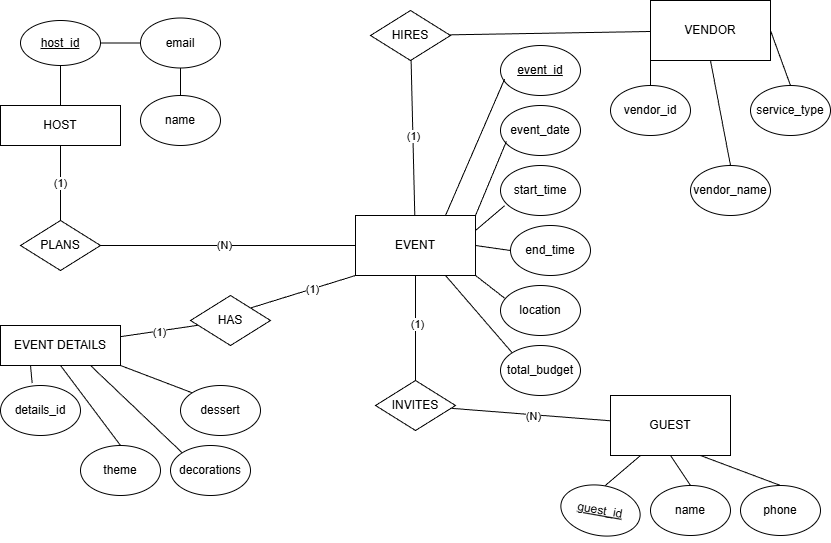

The diagram above was exported from draw.io. Its source (the exported page's mxGraphModel, read from the mxfile embedded in the PNG):
<mxGraphModel dx="517" dy="388" grid="1" gridSize="10" guides="1" tooltips="1" connect="1" arrows="1" fold="1" page="1" pageScale="1" pageWidth="850" pageHeight="1100" math="0" shadow="0">
  <root>
    <mxCell id="0" />
    <mxCell id="1" parent="0" />
    <mxCell id="92" style="edgeStyle=none;html=1;exitX=0.5;exitY=1;exitDx=0;exitDy=0;entryX=0.5;entryY=0;entryDx=0;entryDy=0;endArrow=none;endFill=0;" edge="1" parent="1" source="2" target="42">
      <mxGeometry relative="1" as="geometry" />
    </mxCell>
    <mxCell id="95" style="edgeStyle=none;html=1;exitX=0.75;exitY=1;exitDx=0;exitDy=0;entryX=0;entryY=0;entryDx=0;entryDy=0;endArrow=none;endFill=0;" edge="1" parent="1" source="2" target="43">
      <mxGeometry relative="1" as="geometry" />
    </mxCell>
    <mxCell id="96" style="edgeStyle=none;html=1;exitX=1;exitY=1;exitDx=0;exitDy=0;entryX=0;entryY=0;entryDx=0;entryDy=0;endArrow=none;endFill=0;" edge="1" parent="1" source="2" target="46">
      <mxGeometry relative="1" as="geometry" />
    </mxCell>
    <mxCell id="2" value="EVENT DETAILS" style="rounded=0;whiteSpace=wrap;html=1;" vertex="1" parent="1">
      <mxGeometry x="10" y="340" width="120" height="40" as="geometry" />
    </mxCell>
    <mxCell id="97" style="edgeStyle=none;html=1;exitX=0.25;exitY=1;exitDx=0;exitDy=0;entryX=0.5;entryY=0;entryDx=0;entryDy=0;endArrow=none;endFill=0;" edge="1" parent="1" source="3" target="53">
      <mxGeometry relative="1" as="geometry" />
    </mxCell>
    <mxCell id="99" style="edgeStyle=none;html=1;exitX=0.5;exitY=1;exitDx=0;exitDy=0;entryX=0.5;entryY=0;entryDx=0;entryDy=0;endArrow=none;endFill=0;" edge="1" parent="1" source="3" target="52">
      <mxGeometry relative="1" as="geometry" />
    </mxCell>
    <mxCell id="100" style="edgeStyle=none;html=1;exitX=0.75;exitY=1;exitDx=0;exitDy=0;entryX=0.5;entryY=0;entryDx=0;entryDy=0;endArrow=none;endFill=0;" edge="1" parent="1" source="3" target="51">
      <mxGeometry relative="1" as="geometry" />
    </mxCell>
    <mxCell id="3" value="GUEST" style="rounded=0;whiteSpace=wrap;html=1;" vertex="1" parent="1">
      <mxGeometry x="620" y="410" width="120" height="60" as="geometry" />
    </mxCell>
    <mxCell id="22" value="" style="edgeStyle=none;html=1;endArrow=none;endFill=0;" edge="1" parent="1" source="4" target="10">
      <mxGeometry relative="1" as="geometry" />
    </mxCell>
    <mxCell id="111" value="(1)" style="edgeLabel;html=1;align=center;verticalAlign=middle;resizable=0;points=[];" vertex="1" connectable="0" parent="22">
      <mxGeometry x="0.0284" relative="1" as="geometry">
        <mxPoint as="offset" />
      </mxGeometry>
    </mxCell>
    <mxCell id="35" style="edgeStyle=none;html=1;exitX=0;exitY=1;exitDx=0;exitDy=0;entryX=1;entryY=0;entryDx=0;entryDy=0;endArrow=none;endFill=0;" edge="1" parent="1" source="4" target="31">
      <mxGeometry relative="1" as="geometry" />
    </mxCell>
    <mxCell id="112" value="(1)" style="edgeLabel;html=1;align=center;verticalAlign=middle;resizable=0;points=[];" vertex="1" connectable="0" parent="35">
      <mxGeometry x="-0.1609" relative="1" as="geometry">
        <mxPoint as="offset" />
      </mxGeometry>
    </mxCell>
    <mxCell id="84" style="edgeStyle=none;html=1;exitX=1;exitY=0.5;exitDx=0;exitDy=0;entryX=0;entryY=0.5;entryDx=0;entryDy=0;endArrow=none;endFill=0;" edge="1" parent="1" source="4" target="56">
      <mxGeometry relative="1" as="geometry" />
    </mxCell>
    <mxCell id="87" style="edgeStyle=none;html=1;exitX=0.75;exitY=1;exitDx=0;exitDy=0;entryX=0;entryY=0;entryDx=0;entryDy=0;endArrow=none;endFill=0;" edge="1" parent="1" source="4" target="54">
      <mxGeometry relative="1" as="geometry" />
    </mxCell>
    <mxCell id="4" value="EVENT" style="rounded=0;whiteSpace=wrap;html=1;" vertex="1" parent="1">
      <mxGeometry x="365" y="230" width="120" height="60" as="geometry" />
    </mxCell>
    <mxCell id="18" value="" style="edgeStyle=none;html=1;endArrow=none;endFill=0;" edge="1" parent="1" source="5" target="7">
      <mxGeometry relative="1" as="geometry" />
    </mxCell>
    <mxCell id="109" value="(1)" style="edgeLabel;html=1;align=center;verticalAlign=middle;resizable=0;points=[];" vertex="1" connectable="0" parent="18">
      <mxGeometry x="0.0164" y="-1" relative="1" as="geometry">
        <mxPoint y="-1" as="offset" />
      </mxGeometry>
    </mxCell>
    <mxCell id="71" value="" style="edgeStyle=none;html=1;endArrow=none;endFill=0;" edge="1" parent="1" source="5" target="36">
      <mxGeometry relative="1" as="geometry" />
    </mxCell>
    <mxCell id="5" value="HOST" style="rounded=0;whiteSpace=wrap;html=1;" vertex="1" parent="1">
      <mxGeometry x="10" y="120" width="120" height="40" as="geometry" />
    </mxCell>
    <mxCell id="103" style="edgeStyle=none;html=1;exitX=0;exitY=1;exitDx=0;exitDy=0;entryX=0.5;entryY=0;entryDx=0;entryDy=0;endArrow=none;endFill=0;" edge="1" parent="1" source="6" target="45">
      <mxGeometry relative="1" as="geometry" />
    </mxCell>
    <mxCell id="105" style="edgeStyle=none;html=1;exitX=1;exitY=0.5;exitDx=0;exitDy=0;entryX=0.5;entryY=0;entryDx=0;entryDy=0;endArrow=none;endFill=0;" edge="1" parent="1" source="6" target="48">
      <mxGeometry relative="1" as="geometry" />
    </mxCell>
    <mxCell id="108" style="edgeStyle=none;html=1;exitX=0.5;exitY=1;exitDx=0;exitDy=0;entryX=0.5;entryY=0;entryDx=0;entryDy=0;endArrow=none;endFill=0;" edge="1" parent="1" source="6" target="47">
      <mxGeometry relative="1" as="geometry" />
    </mxCell>
    <mxCell id="6" value="VENDOR" style="rounded=0;whiteSpace=wrap;html=1;" vertex="1" parent="1">
      <mxGeometry x="660" y="15" width="120" height="60" as="geometry" />
    </mxCell>
    <mxCell id="19" value="" style="edgeStyle=none;html=1;endArrow=none;endFill=0;" edge="1" parent="1" source="7" target="4">
      <mxGeometry relative="1" as="geometry" />
    </mxCell>
    <mxCell id="113" value="(N)" style="edgeLabel;html=1;align=center;verticalAlign=middle;resizable=0;points=[];" vertex="1" connectable="0" parent="19">
      <mxGeometry x="-0.0362" y="1" relative="1" as="geometry">
        <mxPoint as="offset" />
      </mxGeometry>
    </mxCell>
    <mxCell id="7" value="PLANS" style="rhombus;whiteSpace=wrap;html=1;" vertex="1" parent="1">
      <mxGeometry x="30" y="235" width="80" height="50" as="geometry" />
    </mxCell>
    <mxCell id="21" value="" style="edgeStyle=none;html=1;endArrow=none;endFill=0;" edge="1" parent="1" source="10" target="6">
      <mxGeometry relative="1" as="geometry" />
    </mxCell>
    <mxCell id="10" value="HIRES" style="rhombus;whiteSpace=wrap;html=1;" vertex="1" parent="1">
      <mxGeometry x="380" y="25" width="80" height="50" as="geometry" />
    </mxCell>
    <mxCell id="29" value="" style="edgeStyle=none;html=1;endArrow=none;endFill=0;" edge="1" parent="1" source="23" target="3">
      <mxGeometry relative="1" as="geometry" />
    </mxCell>
    <mxCell id="114" value="(N)" style="edgeLabel;html=1;align=center;verticalAlign=middle;resizable=0;points=[];" vertex="1" connectable="0" parent="29">
      <mxGeometry x="0.042" y="-1" relative="1" as="geometry">
        <mxPoint x="-1" as="offset" />
      </mxGeometry>
    </mxCell>
    <mxCell id="30" value="" style="edgeStyle=none;html=1;endArrow=none;endFill=0;" edge="1" parent="1" source="23" target="4">
      <mxGeometry relative="1" as="geometry" />
    </mxCell>
    <mxCell id="110" value="(1)" style="edgeLabel;html=1;align=center;verticalAlign=middle;resizable=0;points=[];" vertex="1" connectable="0" parent="30">
      <mxGeometry x="0.0835" y="-1" relative="1" as="geometry">
        <mxPoint as="offset" />
      </mxGeometry>
    </mxCell>
    <mxCell id="23" value="INVITES" style="rhombus;whiteSpace=wrap;html=1;" vertex="1" parent="1">
      <mxGeometry x="385" y="395" width="80" height="50" as="geometry" />
    </mxCell>
    <mxCell id="32" value="" style="edgeStyle=none;html=1;endArrow=none;endFill=0;" edge="1" parent="1" source="31" target="2">
      <mxGeometry relative="1" as="geometry" />
    </mxCell>
    <mxCell id="117" value="(1)" style="edgeLabel;html=1;align=center;verticalAlign=middle;resizable=0;points=[];" vertex="1" connectable="0" parent="32">
      <mxGeometry x="0.0004" y="1" relative="1" as="geometry">
        <mxPoint x="-1" as="offset" />
      </mxGeometry>
    </mxCell>
    <mxCell id="31" value="HAS" style="rhombus;whiteSpace=wrap;html=1;" vertex="1" parent="1">
      <mxGeometry x="200" y="310" width="80" height="50" as="geometry" />
    </mxCell>
    <mxCell id="72" value="" style="edgeStyle=none;html=1;endArrow=none;endFill=0;" edge="1" parent="1" source="36" target="38">
      <mxGeometry relative="1" as="geometry" />
    </mxCell>
    <mxCell id="36" value="&lt;u&gt;host_id&lt;/u&gt;" style="ellipse;whiteSpace=wrap;html=1;" vertex="1" parent="1">
      <mxGeometry x="30" y="35" width="80" height="45" as="geometry" />
    </mxCell>
    <mxCell id="37" value="name" style="ellipse;whiteSpace=wrap;html=1;" vertex="1" parent="1">
      <mxGeometry x="150" y="110" width="80" height="50" as="geometry" />
    </mxCell>
    <mxCell id="74" value="" style="edgeStyle=none;html=1;endArrow=none;endFill=0;" edge="1" parent="1" source="38" target="37">
      <mxGeometry relative="1" as="geometry" />
    </mxCell>
    <mxCell id="38" value="email" style="ellipse;whiteSpace=wrap;html=1;" vertex="1" parent="1">
      <mxGeometry x="150" y="32.5" width="80" height="50" as="geometry" />
    </mxCell>
    <mxCell id="40" value="details_id" style="ellipse;whiteSpace=wrap;html=1;" vertex="1" parent="1">
      <mxGeometry x="10" y="400" width="80" height="50" as="geometry" />
    </mxCell>
    <mxCell id="42" value="theme" style="ellipse;whiteSpace=wrap;html=1;" vertex="1" parent="1">
      <mxGeometry x="90" y="460" width="80" height="50" as="geometry" />
    </mxCell>
    <mxCell id="43" value="decorations" style="ellipse;whiteSpace=wrap;html=1;" vertex="1" parent="1">
      <mxGeometry x="180" y="460" width="80" height="50" as="geometry" />
    </mxCell>
    <mxCell id="44" value="event_date" style="ellipse;whiteSpace=wrap;html=1;" vertex="1" parent="1">
      <mxGeometry x="510" y="120" width="80" height="50" as="geometry" />
    </mxCell>
    <mxCell id="45" value="vendor_id" style="ellipse;whiteSpace=wrap;html=1;" vertex="1" parent="1">
      <mxGeometry x="620" y="100" width="80" height="50" as="geometry" />
    </mxCell>
    <mxCell id="46" value="dessert" style="ellipse;whiteSpace=wrap;html=1;" vertex="1" parent="1">
      <mxGeometry x="190" y="400" width="80" height="50" as="geometry" />
    </mxCell>
    <mxCell id="47" value="vendor_name" style="ellipse;whiteSpace=wrap;html=1;" vertex="1" parent="1">
      <mxGeometry x="700" y="180" width="80" height="50" as="geometry" />
    </mxCell>
    <mxCell id="48" value="service_type" style="ellipse;whiteSpace=wrap;html=1;" vertex="1" parent="1">
      <mxGeometry x="760" y="100" width="80" height="50" as="geometry" />
    </mxCell>
    <mxCell id="51" value="phone" style="ellipse;whiteSpace=wrap;html=1;" vertex="1" parent="1">
      <mxGeometry x="750" y="500" width="80" height="50" as="geometry" />
    </mxCell>
    <mxCell id="52" value="name" style="ellipse;whiteSpace=wrap;html=1;" vertex="1" parent="1">
      <mxGeometry x="660" y="500" width="80" height="50" as="geometry" />
    </mxCell>
    <mxCell id="53" value="&lt;u&gt;guest_id&lt;/u&gt;" style="ellipse;whiteSpace=wrap;html=1;rotation=10;" vertex="1" parent="1">
      <mxGeometry x="570" y="500" width="80" height="50" as="geometry" />
    </mxCell>
    <mxCell id="54" value="total_budget" style="ellipse;whiteSpace=wrap;html=1;" vertex="1" parent="1">
      <mxGeometry x="510" y="360" width="80" height="50" as="geometry" />
    </mxCell>
    <mxCell id="55" value="location" style="ellipse;whiteSpace=wrap;html=1;" vertex="1" parent="1">
      <mxGeometry x="510" y="300" width="80" height="50" as="geometry" />
    </mxCell>
    <mxCell id="56" value="end_time" style="ellipse;whiteSpace=wrap;html=1;" vertex="1" parent="1">
      <mxGeometry x="520" y="240" width="80" height="50" as="geometry" />
    </mxCell>
    <mxCell id="57" value="start_time" style="ellipse;whiteSpace=wrap;html=1;" vertex="1" parent="1">
      <mxGeometry x="510" y="180" width="80" height="50" as="geometry" />
    </mxCell>
    <mxCell id="58" value="&lt;u&gt;event_id&lt;/u&gt;" style="ellipse;whiteSpace=wrap;html=1;" vertex="1" parent="1">
      <mxGeometry x="510" y="60" width="80" height="50" as="geometry" />
    </mxCell>
    <mxCell id="78" style="edgeStyle=none;html=1;exitX=0.75;exitY=0;exitDx=0;exitDy=0;entryX=0.052;entryY=0.67;entryDx=0;entryDy=0;entryPerimeter=0;endArrow=none;endFill=0;" edge="1" parent="1" source="4" target="58">
      <mxGeometry relative="1" as="geometry" />
    </mxCell>
    <mxCell id="79" style="edgeStyle=none;html=1;exitX=1;exitY=0;exitDx=0;exitDy=0;entryX=0.073;entryY=0.72;entryDx=0;entryDy=0;entryPerimeter=0;endArrow=none;endFill=0;" edge="1" parent="1" source="4" target="44">
      <mxGeometry relative="1" as="geometry" />
    </mxCell>
    <mxCell id="80" style="edgeStyle=none;html=1;exitX=1;exitY=0.25;exitDx=0;exitDy=0;entryX=0.052;entryY=0.804;entryDx=0;entryDy=0;entryPerimeter=0;endArrow=none;endFill=0;" edge="1" parent="1" source="4" target="57">
      <mxGeometry relative="1" as="geometry" />
    </mxCell>
    <mxCell id="86" style="edgeStyle=none;html=1;exitX=1;exitY=1;exitDx=0;exitDy=0;entryX=0.052;entryY=0.254;entryDx=0;entryDy=0;entryPerimeter=0;endArrow=none;endFill=0;" edge="1" parent="1" source="4" target="55">
      <mxGeometry relative="1" as="geometry" />
    </mxCell>
    <mxCell id="91" style="edgeStyle=none;html=1;exitX=0.25;exitY=1;exitDx=0;exitDy=0;entryX=0.396;entryY=-0.046;entryDx=0;entryDy=0;entryPerimeter=0;endArrow=none;endFill=0;" edge="1" parent="1" source="2" target="40">
      <mxGeometry relative="1" as="geometry" />
    </mxCell>
  </root>
</mxGraphModel>